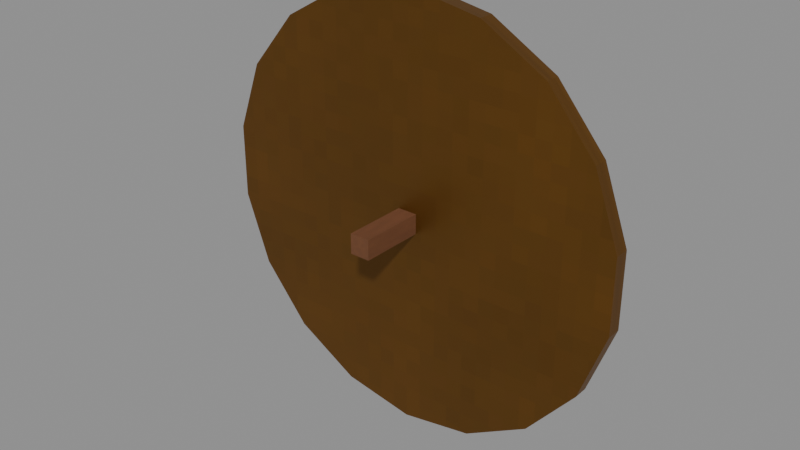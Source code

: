 # Source: scudo_ulisse.blend  (saved by Blender 5.3.31; exported with 4.5.12 LTS)
import bpy
from mathutils import Matrix  # noqa: F401  (used for matrix-valued properties, if any)

bpy.ops.wm.read_factory_settings(use_empty=True)
scene = bpy.context.scene
scene.name = 'Scene'

# ---- images (referenced by path relative to the original .blend; pixels are not part of the script)
import os
ASSET_DIR = os.environ.get("B2B_ASSET_DIR", "")  # directory of the original .blend (textures are referenced by path, not embedded)
HERE = os.path.dirname(os.path.abspath(__file__))  # packed textures are extracted next to this script under _unpacked/

def load_image(name, relpath, width, height, colorspace="sRGB"):
    """Load a texture the original file referenced (path relative to the .blend, or extracted next to this script)."""
    p = next((c for c in (os.path.join(HERE, relpath), os.path.join(ASSET_DIR, relpath)) if relpath and os.path.exists(c)), "")
    if p:
        img = bpy.data.images.load(p, check_existing=True)
        img.name = name
    else:  # same state as the original file: an image datablock whose file is absent (Cycles renders it pink)
        img = bpy.data.images.new(name, width, height)
        img.source = "FILE"
        img.filepath = "//" + (relpath or name)
    img.colorspace_settings.name = colorspace
    return img
img_t_odyssey_palette_basecolor_png = load_image('T_Odyssey_Palette_BaseColor.png', '_unpacked/T_Odyssey_Palette_BaseColor.9b2cdac7.png', 256, 256, 'sRGB')
img_t_odyssey_palette_orm_png = load_image('T_Odyssey_Palette_ORM.png', '_unpacked/T_Odyssey_Palette_ORM.ecff35f3.png', 256, 256, 'Non-Color')

# ---- materials (node trees are filled in below, after node groups)
mat_m_odyssey_palette = bpy.data.materials.new('M_Odyssey_Palette')

# ---- material node trees
mat_m_odyssey_palette.use_nodes = True; mat_m_odyssey_palette.node_tree.nodes.clear()
_N = mat_m_odyssey_palette.node_tree.nodes; _L = mat_m_odyssey_palette.node_tree.links
n0 = _N.new('ShaderNodeBsdfPrincipled'); n0.name = 'Principled BSDF'; n0.location = (-200, 100)
n0.inputs[10].default_value = 0.005
n1 = _N.new('ShaderNodeOutputMaterial'); n1.name = 'Material Output'; n1.location = (200, 100)
n2 = _N.new('ShaderNodeTexImage'); n2.name = 'Image Texture'; n2.location = (-600, 300)
n2.image = img_t_odyssey_palette_basecolor_png
n2.interpolation = 'Closest'
n3 = _N.new('ShaderNodeTexImage'); n3.name = 'Image Texture.001'; n3.location = (-600, -50)
n3.image = img_t_odyssey_palette_orm_png
n3.interpolation = 'Closest'
n4 = _N.new('ShaderNodeSeparateColor'); n4.name = 'Separate Color'; n4.location = (-300, -50)
_L.new(n0.outputs[0], n1.inputs[0])
_L.new(n2.outputs[0], n0.inputs[0])
_L.new(n3.outputs[0], n4.inputs[0])
_L.new(n4.outputs[1], n0.inputs[2])
_L.new(n4.outputs[2], n0.inputs[1])
n1.is_active_output = True

# ---- meshes
me_sm_scudo_ulisse = bpy.data.meshes.new('SM_scudo_ulisse')
me_sm_scudo_ulisse.from_pydata([(0.0, -0.03, 0.0), (0.0, -1.863e-08, 0.0), (0.1478, -0.03, 0.02605), (0.1478, -1.863e-08, 0.02605), (0.2777, -0.03, 0.1011), (0.2777, -1.49e-08, 0.1011), (0.3741, -0.03, 0.216), (0.3741, -9.313e-09, 0.216), (0.4254, -0.03, 0.357), (0.4254, -3.725e-09, 0.357), (0.4254, -0.03, 0.507), (0.4254, 3.725e-09, 0.507), (0.3741, -0.03, 0.648), (0.3741, 9.313e-09, 0.648), (0.2777, -0.03, 0.7629), (0.2777, 1.49e-08, 0.7629), (0.1478, -0.03, 0.8379), (0.1478, 1.863e-08, 0.8379), (0.0, -0.03, 0.864), (0.0, 1.863e-08, 0.864), (-0.1478, -0.03, 0.8379), (-0.1478, 1.863e-08, 0.8379), (-0.2777, -0.03, 0.7629), (-0.2777, 1.49e-08, 0.7629), (-0.3741, -0.03, 0.648), (-0.3741, 9.313e-09, 0.648), (-0.4254, -0.03, 0.507), (-0.4254, 3.725e-09, 0.507), (-0.4254, -0.03, 0.357), (-0.4254, -3.725e-09, 0.357), (-0.3741, -0.03, 0.216), (-0.3741, -9.313e-09, 0.216), (-0.2777, -0.03, 0.1011), (-0.2777, -1.49e-08, 0.1011), (-0.1478, -0.03, 0.02605), (-0.1478, -1.863e-08, 0.02605), (0.0, -1.748e-08, 0.032), (0.0, 0.035, 0.062), (0.1368, -1.643e-08, 0.05612), (0.1265, 0.035, 0.08431), (0.2571, -1.339e-08, 0.1256), (0.2378, 0.035, 0.1486), (0.3464, -8.742e-09, 0.232), (0.3204, 0.035, 0.247), (0.3939, -3.036e-09, 0.3625), (0.3644, 0.035, 0.3678), (0.3939, 3.036e-09, 0.5015), (0.3644, 0.035, 0.4962), (0.3464, 8.742e-09, 0.632), (0.3204, 0.035, 0.617), (0.2571, 1.339e-08, 0.7384), (0.2378, 0.035, 0.7154), (0.1368, 1.643e-08, 0.8079), (0.1265, 0.035, 0.7797), (0.0, 1.748e-08, 0.832), (0.0, 0.035, 0.802), (-0.1368, 1.643e-08, 0.8079), (-0.1265, 0.035, 0.7797), (-0.2571, 1.339e-08, 0.7384), (-0.2378, 0.035, 0.7154), (-0.3464, 8.742e-09, 0.632), (-0.3204, 0.035, 0.617), (-0.3939, 3.036e-09, 0.5015), (-0.3644, 0.035, 0.4962), (-0.3939, -3.036e-09, 0.3625), (-0.3644, 0.035, 0.3678), (-0.3464, -8.742e-09, 0.232), (-0.3204, 0.035, 0.247), (-0.2571, -1.339e-08, 0.1256), (-0.2378, 0.035, 0.1486), (-0.1368, -1.643e-08, 0.05612), (-0.1265, 0.035, 0.08431), (-0.1323, 0.034, 0.2115), (0.1323, 0.034, 0.2115), (0.1588, 0.034, 0.3879), (0.1499, 0.034, 0.5423), (0.1852, 0.034, 0.6525), (0.07938, 0.034, 0.5908), (0.0, 0.034, 0.6084), (-0.07938, 0.034, 0.5908), (-0.1852, 0.034, 0.6525), (-0.1499, 0.034, 0.5423), (-0.1588, 0.034, 0.3879), (-0.1323, 0.046, 0.2115), (0.1323, 0.046, 0.2115), (0.1588, 0.046, 0.3879), (0.1499, 0.046, 0.5423), (0.1852, 0.046, 0.6525), (0.07938, 0.046, 0.5908), (0.0, 0.046, 0.6084), (-0.07938, 0.046, 0.5908), (-0.1852, 0.046, 0.6525), (-0.1499, 0.046, 0.5423), (-0.1588, 0.046, 0.3879), (0.0546, 0.045, 0.4614), (0.0546, 0.053, 0.4614), (0.08176, 0.045, 0.4702), (0.08176, 0.053, 0.4702), (0.09854, 0.045, 0.4933), (0.09854, 0.053, 0.4933), (0.09854, 0.045, 0.5219), (0.09854, 0.053, 0.5219), (0.08176, 0.045, 0.545), (0.08176, 0.053, 0.545), (0.0546, 0.045, 0.5538), (0.0546, 0.053, 0.5538), (0.02744, 0.045, 0.545), (0.02744, 0.053, 0.545), (0.01066, 0.045, 0.5219), (0.01066, 0.053, 0.5219), (0.01066, 0.045, 0.4933), (0.01066, 0.053, 0.4933), (0.02744, 0.045, 0.4702), (0.02744, 0.053, 0.4702), (0.0546, 0.051, 0.4866), (0.0546, 0.059, 0.4866), (0.06945, 0.051, 0.4928), (0.06945, 0.059, 0.4928), (0.0756, 0.051, 0.5076), (0.0756, 0.059, 0.5076), (0.06945, 0.051, 0.5224), (0.06945, 0.059, 0.5224), (0.0546, 0.051, 0.5286), (0.0546, 0.059, 0.5286), (0.03975, 0.051, 0.5224), (0.03975, 0.059, 0.5224), (0.0336, 0.051, 0.5076), (0.0336, 0.059, 0.5076), (0.03975, 0.051, 0.4928), (0.03975, 0.059, 0.4928), (-0.0546, 0.045, 0.4614), (-0.0546, 0.053, 0.4614), (-0.02744, 0.045, 0.4702), (-0.02744, 0.053, 0.4702), (-0.01066, 0.045, 0.4933), (-0.01066, 0.053, 0.4933), (-0.01066, 0.045, 0.5219), (-0.01066, 0.053, 0.5219), (-0.02744, 0.045, 0.545), (-0.02744, 0.053, 0.545), (-0.0546, 0.045, 0.5538), (-0.0546, 0.053, 0.5538), (-0.08176, 0.045, 0.545), (-0.08176, 0.053, 0.545), (-0.09854, 0.045, 0.5219), (-0.09854, 0.053, 0.5219), (-0.09854, 0.045, 0.4933), (-0.09854, 0.053, 0.4933), (-0.08176, 0.045, 0.4702), (-0.08176, 0.053, 0.4702), (-0.0546, 0.051, 0.4866), (-0.0546, 0.059, 0.4866), (-0.03975, 0.051, 0.4928), (-0.03975, 0.059, 0.4928), (-0.0336, 0.051, 0.5076), (-0.0336, 0.059, 0.5076), (-0.03975, 0.051, 0.5224), (-0.03975, 0.059, 0.5224), (-0.0546, 0.051, 0.5286), (-0.0546, 0.059, 0.5286), (-0.06945, 0.051, 0.5224), (-0.06945, 0.059, 0.5224), (-0.0756, 0.051, 0.5076), (-0.0756, 0.059, 0.5076), (-0.06945, 0.051, 0.4928), (-0.06945, 0.059, 0.4928), (-0.02, -0.16, 0.452), (-0.02, 0.04, 0.452), (-0.02, -0.16, 0.412), (-0.02, 0.04, 0.412), (0.02, -0.16, 0.452), (0.02, 0.04, 0.452), (0.02, -0.16, 0.412), (0.02, 0.04, 0.412)], [], [(0, 1, 3, 2), (2, 3, 5, 4), (4, 5, 7, 6), (6, 7, 9, 8), (8, 9, 11, 10), (10, 11, 13, 12), (12, 13, 15, 14), (14, 15, 17, 16), (16, 17, 19, 18), (18, 19, 21, 20), (20, 21, 23, 22), (22, 23, 25, 24), (24, 25, 27, 26), (26, 27, 29, 28), (28, 29, 31, 30), (30, 31, 33, 32), (3, 1, 35, 33, 31, 29, 27, 25, 23, 21, 19, 17, 15, 13, 11, 9, 7, 5), (32, 33, 35, 34), (34, 35, 1, 0), (0, 2, 4, 6, 8, 10, 12, 14, 16, 18, 20, 22, 24, 26, 28, 30, 32, 34), (36, 37, 39, 38), (38, 39, 41, 40), (40, 41, 43, 42), (42, 43, 45, 44), (44, 45, 47, 46), (46, 47, 49, 48), (48, 49, 51, 50), (50, 51, 53, 52), (52, 53, 55, 54), (54, 55, 57, 56), (56, 57, 59, 58), (58, 59, 61, 60), (60, 61, 63, 62), (62, 63, 65, 64), (64, 65, 67, 66), (66, 67, 69, 68), (39, 37, 71, 69, 67, 65, 63, 61, 59, 57, 55, 53, 51, 49, 47, 45, 43, 41), (68, 69, 71, 70), (70, 71, 37, 36), (36, 38, 40, 42, 44, 46, 48, 50, 52, 54, 56, 58, 60, 62, 64, 66, 68, 70), (74, 78, 82), (93, 89, 85), (75, 86, 87, 76), (72, 83, 84, 73), (79, 90, 91, 80), (76, 87, 88, 77), (73, 84, 85, 74), (80, 91, 92, 81), (77, 88, 89, 78), (74, 85, 86, 75), (81, 92, 93, 82), (82, 93, 83, 72), (78, 89, 90, 79), (73, 82, 72), (81, 79, 80), (73, 74, 82), (82, 79, 81), (75, 77, 74), (77, 78, 74), (77, 75, 76), (79, 82, 78), (93, 84, 83), (84, 93, 85), (85, 88, 86), (86, 88, 87), (88, 85, 89), (89, 93, 90), (90, 92, 91), (92, 90, 93), (94, 95, 97, 96), (96, 97, 99, 98), (98, 99, 101, 100), (100, 101, 103, 102), (102, 103, 105, 104), (104, 105, 107, 106), (106, 107, 109, 108), (108, 109, 111, 110), (97, 95, 113, 111, 109, 107, 105, 103, 101, 99), (110, 111, 113, 112), (112, 113, 95, 94), (94, 96, 98, 100, 102, 104, 106, 108, 110, 112), (114, 115, 117, 116), (116, 117, 119, 118), (118, 119, 121, 120), (120, 121, 123, 122), (122, 123, 125, 124), (124, 125, 127, 126), (117, 115, 129, 127, 125, 123, 121, 119), (126, 127, 129, 128), (128, 129, 115, 114), (114, 116, 118, 120, 122, 124, 126, 128), (130, 131, 133, 132), (132, 133, 135, 134), (134, 135, 137, 136), (136, 137, 139, 138), (138, 139, 141, 140), (140, 141, 143, 142), (142, 143, 145, 144), (144, 145, 147, 146), (133, 131, 149, 147, 145, 143, 141, 139, 137, 135), (146, 147, 149, 148), (148, 149, 131, 130), (130, 132, 134, 136, 138, 140, 142, 144, 146, 148), (150, 151, 153, 152), (152, 153, 155, 154), (154, 155, 157, 156), (156, 157, 159, 158), (158, 159, 161, 160), (160, 161, 163, 162), (153, 151, 165, 163, 161, 159, 157, 155), (162, 163, 165, 164), (164, 165, 151, 150), (150, 152, 154, 156, 158, 160, 162, 164), (166, 167, 169, 168), (168, 169, 173, 172), (172, 173, 171, 170), (170, 171, 167, 166), (168, 172, 170, 166), (173, 169, 167, 171)])
_uv = me_sm_scudo_ulisse.uv_layers.new(name='UVMap')
_uv.uv.foreach_set('vector', [0.3125, 0.7617, 0.3125, 0.8633, 0.3301, 0.8633, 0.3301, 0.7617, 0.3301, 0.7617, 0.3301, 0.8633, 0.3456, 0.8633, 0.3456, 0.7617, 0.2617, 0.7736, 0.3633, 0.7736, 0.3633, 0.7871, 0.2617, 0.7871, 0.2617, 0.7871, 0.3633, 0.7871, 0.3633, 0.8037, 0.2617, 0.8037, 0.2617, 0.8037, 0.3633, 0.8037, 0.3633, 0.8213, 0.2617, 0.8213, 0.2617, 0.8213, 0.3633, 0.8213, 0.3633, 0.8379, 0.2617, 0.8379, 0.2617, 0.8379, 0.3633, 0.8379, 0.3633, 0.8514, 0.2617, 0.8514, 0.3456, 0.7617, 0.3456, 0.8633, 0.3301, 0.8633, 0.3301, 0.7617, 0.3301, 0.7617, 0.3301, 0.8633, 0.3125, 0.8633, 0.3125, 0.7617, 0.3125, 0.7617, 0.3125, 0.8633, 0.2949, 0.8633, 0.2949, 0.7617, 0.2949, 0.7617, 0.2949, 0.8633, 0.2794, 0.8633, 0.2794, 0.7617, 0.2617, 0.8514, 0.3633, 0.8514, 0.3633, 0.8379, 0.2617, 0.8379, 0.2617, 0.8379, 0.3633, 0.8379, 0.3633, 0.8213, 0.2617, 0.8213, 0.2617, 0.8213, 0.3633, 0.8213, 0.3633, 0.8037, 0.2617, 0.8037, 0.2617, 0.8037, 0.3633, 0.8037, 0.3633, 0.7871, 0.2617, 0.7871, 0.2617, 0.7871, 0.3633, 0.7871, 0.3633, 0.7736, 0.2617, 0.7736, 0.3301, 0.7648, 0.3125, 0.7617, 0.2949, 0.7648, 0.2794, 0.7736, 0.2678, 0.7871, 0.2617, 0.8037, 0.2617, 0.8213, 0.2678, 0.8379, 0.2794, 0.8514, 0.2949, 0.8602, 0.3125, 0.8633, 0.3301, 0.8602, 0.3456, 0.8514, 0.3572, 0.8379, 0.3633, 0.8213, 0.3633, 0.8037, 0.3572, 0.7871, 0.3456, 0.7736, 0.2794, 0.7617, 0.2794, 0.8633, 0.2949, 0.8633, 0.2949, 0.7617, 0.2949, 0.7617, 0.2949, 0.8633, 0.3125, 0.8633, 0.3125, 0.7617, 0.3125, 0.7617, 0.3301, 0.7648, 0.3456, 0.7736, 0.3572, 0.7871, 0.3633, 0.8037, 0.3633, 0.8213, 0.3572, 0.8379, 0.3456, 0.8514, 0.3301, 0.8602, 0.3125, 0.8633, 0.2949, 0.8602, 0.2794, 0.8514, 0.2678, 0.8379, 0.2617, 0.8213, 0.2617, 0.8037, 0.2678, 0.7871, 0.2794, 0.7736, 0.2949, 0.7648, 0.1875, 0.7617, 0.1875, 0.8633, 0.2038, 0.8633, 0.2051, 0.7617, 0.2051, 0.7617, 0.2038, 0.8633, 0.2182, 0.8633, 0.2206, 0.7617, 0.2206, 0.7736, 0.2182, 0.7765, 0.2288, 0.789, 0.2322, 0.7871, 0.1367, 0.7871, 0.2383, 0.789, 0.2383, 0.8043, 0.1367, 0.8037, 0.1367, 0.8037, 0.2383, 0.8043, 0.2383, 0.8207, 0.1367, 0.8213, 0.1367, 0.8213, 0.2383, 0.8207, 0.2383, 0.836, 0.1367, 0.8379, 0.2322, 0.8379, 0.2288, 0.836, 0.2182, 0.8485, 0.2206, 0.8514, 0.2206, 0.7617, 0.2182, 0.8633, 0.2038, 0.8633, 0.2051, 0.7617, 0.2051, 0.7617, 0.2038, 0.8633, 0.1875, 0.8633, 0.1875, 0.7617, 0.1875, 0.7617, 0.1875, 0.8633, 0.1712, 0.8633, 0.1699, 0.7617, 0.1699, 0.7617, 0.1712, 0.8633, 0.1568, 0.8633, 0.1544, 0.7617, 0.1544, 0.8514, 0.1568, 0.8485, 0.1462, 0.836, 0.1428, 0.8379, 0.1367, 0.8379, 0.2383, 0.836, 0.2383, 0.8207, 0.1367, 0.8213, 0.1367, 0.8213, 0.2383, 0.8207, 0.2383, 0.8043, 0.1367, 0.8037, 0.1367, 0.8037, 0.2383, 0.8043, 0.2383, 0.789, 0.1367, 0.7871, 0.1428, 0.7871, 0.1462, 0.789, 0.1568, 0.7765, 0.1544, 0.7736, 0.2038, 0.7684, 0.1875, 0.7655, 0.1712, 0.7684, 0.1568, 0.7765, 0.1462, 0.789, 0.1405, 0.8043, 0.1405, 0.8207, 0.1462, 0.836, 0.1568, 0.8485, 0.1712, 0.8566, 0.1875, 0.8595, 0.2038, 0.8566, 0.2182, 0.8485, 0.2288, 0.836, 0.2345, 0.8207, 0.2345, 0.8043, 0.2288, 0.789, 0.2182, 0.7765, 0.1544, 0.7617, 0.1568, 0.8633, 0.1712, 0.8633, 0.1699, 0.7617, 0.1699, 0.7617, 0.1712, 0.8633, 0.1875, 0.8633, 0.1875, 0.7617, 0.1875, 0.7617, 0.2051, 0.7648, 0.2206, 0.7736, 0.2322, 0.7871, 0.2383, 0.8037, 0.2383, 0.8213, 0.2322, 0.8379, 0.2206, 0.8514, 0.2051, 0.8602, 0.1875, 0.8633, 0.1699, 0.8602, 0.1544, 0.8514, 0.1428, 0.8379, 0.1367, 0.8213, 0.1367, 0.8037, 0.1428, 0.7871, 0.1544, 0.7736, 0.1699, 0.7648, 0.481, 0.8023, 0.4375, 0.8531, 0.394, 0.8023, 0.394, 0.8023, 0.4375, 0.8531, 0.481, 0.8023, 0.3867, 0.8379, 0.4883, 0.8379, 0.4883, 0.8633, 0.3867, 0.8633, 0.4012, 0.7617, 0.4012, 0.8633, 0.4738, 0.8633, 0.4738, 0.7617, 0.4157, 0.7617, 0.4157, 0.8633, 0.3867, 0.8633, 0.3867, 0.7617, 0.4883, 0.7617, 0.4883, 0.8633, 0.4593, 0.8633, 0.4593, 0.7617, 0.3867, 0.7617, 0.4883, 0.7617, 0.4883, 0.8023, 0.3867, 0.8023, 0.3867, 0.8633, 0.4883, 0.8633, 0.4883, 0.8379, 0.3867, 0.8379, 0.4593, 0.7617, 0.4593, 0.8633, 0.4375, 0.8633, 0.4375, 0.7617, 0.3867, 0.8023, 0.4883, 0.8023, 0.4883, 0.8379, 0.3867, 0.8379, 0.3867, 0.8379, 0.4883, 0.8379, 0.4883, 0.8023, 0.3867, 0.8023, 0.3867, 0.8023, 0.4883, 0.8023, 0.4883, 0.7617, 0.3867, 0.7617, 0.4375, 0.7617, 0.4375, 0.8633, 0.4157, 0.8633, 0.4157, 0.7617, 0.4738, 0.7617, 0.394, 0.8023, 0.4012, 0.7617, 0.3964, 0.8379, 0.4157, 0.8491, 0.3867, 0.8633, 0.4738, 0.7617, 0.481, 0.8023, 0.394, 0.8023, 0.394, 0.8023, 0.4157, 0.8491, 0.3964, 0.8379, 0.4786, 0.8379, 0.4593, 0.8491, 0.481, 0.8023, 0.4593, 0.8491, 0.4375, 0.8531, 0.481, 0.8023, 0.4593, 0.8491, 0.4786, 0.8379, 0.4883, 0.8633, 0.4157, 0.8491, 0.394, 0.8023, 0.4375, 0.8531, 0.394, 0.8023, 0.4738, 0.7617, 0.4012, 0.7617, 0.4738, 0.7617, 0.394, 0.8023, 0.481, 0.8023, 0.481, 0.8023, 0.4593, 0.8491, 0.4786, 0.8379, 0.4786, 0.8379, 0.4593, 0.8491, 0.4883, 0.8633, 0.4593, 0.8491, 0.481, 0.8023, 0.4375, 0.8531, 0.4375, 0.8531, 0.394, 0.8023, 0.4157, 0.8491, 0.4157, 0.8491, 0.3964, 0.8379, 0.3867, 0.8633, 0.3964, 0.8379, 0.4157, 0.8491, 0.394, 0.8023, 0.6875, 0.6367, 0.6875, 0.7383, 0.7189, 0.7383, 0.7189, 0.6367, 0.6367, 0.6464, 0.7383, 0.6464, 0.7383, 0.6718, 0.6367, 0.6718, 0.6367, 0.6718, 0.7383, 0.6718, 0.7383, 0.7032, 0.6367, 0.7032, 0.6367, 0.7032, 0.7383, 0.7032, 0.7383, 0.7286, 0.6367, 0.7286, 0.7189, 0.6367, 0.7189, 0.7383, 0.6875, 0.7383, 0.6875, 0.6367, 0.6875, 0.6367, 0.6875, 0.7383, 0.6561, 0.7383, 0.6561, 0.6367, 0.6367, 0.7286, 0.7383, 0.7286, 0.7383, 0.7032, 0.6367, 0.7032, 0.6367, 0.7032, 0.7383, 0.7032, 0.7383, 0.6718, 0.6367, 0.6718, 0.7189, 0.6464, 0.6875, 0.6367, 0.6561, 0.6464, 0.6367, 0.6718, 0.6367, 0.7032, 0.6561, 0.7286, 0.6875, 0.7383, 0.7189, 0.7286, 0.7383, 0.7032, 0.7383, 0.6718, 0.6367, 0.6718, 0.7383, 0.6718, 0.7383, 0.6464, 0.6367, 0.6464, 0.6561, 0.6367, 0.6561, 0.7383, 0.6875, 0.7383, 0.6875, 0.6367, 0.6875, 0.6367, 0.7189, 0.6464, 0.7383, 0.6718, 0.7383, 0.7032, 0.7189, 0.7286, 0.6875, 0.7383, 0.6561, 0.7286, 0.6367, 0.7032, 0.6367, 0.6718, 0.6561, 0.6464, 0.9375, 0.5117, 0.9375, 0.6133, 0.9734, 0.6133, 0.9734, 0.5117, 0.8867, 0.5266, 0.9883, 0.5266, 0.9883, 0.5625, 0.8867, 0.5625, 0.8867, 0.5625, 0.9883, 0.5625, 0.9883, 0.5984, 0.8867, 0.5984, 0.9734, 0.5117, 0.9734, 0.6133, 0.9375, 0.6133, 0.9375, 0.5117, 0.9375, 0.5117, 0.9375, 0.6133, 0.9016, 0.6133, 0.9016, 0.5117, 0.8867, 0.5984, 0.9883, 0.5984, 0.9883, 0.5625, 0.8867, 0.5625, 0.9734, 0.5266, 0.9375, 0.5117, 0.9016, 0.5266, 0.8867, 0.5625, 0.9016, 0.5984, 0.9375, 0.6133, 0.9734, 0.5984, 0.9883, 0.5625, 0.8867, 0.5625, 0.9883, 0.5625, 0.9883, 0.5266, 0.8867, 0.5266, 0.9016, 0.5117, 0.9016, 0.6133, 0.9375, 0.6133, 0.9375, 0.5117, 0.9375, 0.5117, 0.9734, 0.5266, 0.9883, 0.5625, 0.9734, 0.5984, 0.9375, 0.6133, 0.9016, 0.5984, 0.8867, 0.5625, 0.9016, 0.5266, 0.6875, 0.6367, 0.6875, 0.7383, 0.7189, 0.7383, 0.7189, 0.6367, 0.6367, 0.6464, 0.7383, 0.6464, 0.7383, 0.6718, 0.6367, 0.6718, 0.6367, 0.6718, 0.7383, 0.6718, 0.7383, 0.7032, 0.6367, 0.7032, 0.6367, 0.7032, 0.7383, 0.7032, 0.7383, 0.7286, 0.6367, 0.7286, 0.7189, 0.6367, 0.7189, 0.7383, 0.6875, 0.7383, 0.6875, 0.6367, 0.6875, 0.6367, 0.6875, 0.7383, 0.6561, 0.7383, 0.6561, 0.6367, 0.6367, 0.7286, 0.7383, 0.7286, 0.7383, 0.7032, 0.6367, 0.7032, 0.6367, 0.7032, 0.7383, 0.7032, 0.7383, 0.6718, 0.6367, 0.6718, 0.7189, 0.6464, 0.6875, 0.6367, 0.6561, 0.6464, 0.6367, 0.6718, 0.6367, 0.7032, 0.6561, 0.7286, 0.6875, 0.7383, 0.7189, 0.7286, 0.7383, 0.7032, 0.7383, 0.6718, 0.6367, 0.6718, 0.7383, 0.6718, 0.7383, 0.6464, 0.6367, 0.6464, 0.6561, 0.6367, 0.6561, 0.7383, 0.6875, 0.7383, 0.6875, 0.6367, 0.6875, 0.6367, 0.7189, 0.6464, 0.7383, 0.6718, 0.7383, 0.7032, 0.7189, 0.7286, 0.6875, 0.7383, 0.6561, 0.7286, 0.6367, 0.7032, 0.6367, 0.6718, 0.6561, 0.6464, 0.9375, 0.5117, 0.9375, 0.6133, 0.9734, 0.6133, 0.9734, 0.5117, 0.8867, 0.5266, 0.9883, 0.5266, 0.9883, 0.5625, 0.8867, 0.5625, 0.8867, 0.5625, 0.9883, 0.5625, 0.9883, 0.5984, 0.8867, 0.5984, 0.9734, 0.5117, 0.9734, 0.6133, 0.9375, 0.6133, 0.9375, 0.5117, 0.9375, 0.5117, 0.9375, 0.6133, 0.9016, 0.6133, 0.9016, 0.5117, 0.8867, 0.5984, 0.9883, 0.5984, 0.9883, 0.5625, 0.8867, 0.5625, 0.9734, 0.5266, 0.9375, 0.5117, 0.9016, 0.5266, 0.8867, 0.5625, 0.9016, 0.5984, 0.9375, 0.6133, 0.9734, 0.5984, 0.9883, 0.5625, 0.8867, 0.5625, 0.9883, 0.5625, 0.9883, 0.5266, 0.8867, 0.5266, 0.9016, 0.5117, 0.9016, 0.6133, 0.9375, 0.6133, 0.9375, 0.5117, 0.9375, 0.5117, 0.9734, 0.5266, 0.9883, 0.5625, 0.9734, 0.5984, 0.9375, 0.6133, 0.9016, 0.5984, 0.8867, 0.5625, 0.9016, 0.5266, 0.5117, 0.8633, 0.6133, 0.8633, 0.6133, 0.7617, 0.5117, 0.7617, 0.5117, 0.7617, 0.5117, 0.8633, 0.6133, 0.8633, 0.6133, 0.7617, 0.5117, 0.7617, 0.6133, 0.7617, 0.6133, 0.8633, 0.5117, 0.8633, 0.6133, 0.7617, 0.6133, 0.8633, 0.5117, 0.8633, 0.5117, 0.7617, 0.5117, 0.7617, 0.6133, 0.7617, 0.6133, 0.8633, 0.5117, 0.8633, 0.6133, 0.7617, 0.5117, 0.7617, 0.5117, 0.8633, 0.6133, 0.8633])
me_sm_scudo_ulisse.materials.append(mat_m_odyssey_palette)
me_sm_scudo_ulisse.update()

# ---- objects
ob_sm_scudo_ulisse = bpy.data.objects.new('SM_scudo_ulisse', me_sm_scudo_ulisse)

# ---- transforms, parenting, visibility, modifiers, constraints
ob_sm_scudo_ulisse.location = (0.0, 0.0, 0.0)

# ---- collection membership
scene.collection.objects.link(ob_sm_scudo_ulisse)

# ---- scene / render settings (as saved in the file)
scene.frame_start = 1; scene.frame_end = 250; scene.frame_set(1)
scene.render.engine = 'BLENDER_EEVEE_NEXT'
scene.render.bake_bias = 0.0
scene.render.bake_samples = 0
scene.render.compositor_device = 'GPU'
scene.eevee.use_volume_custom_range = False
scene.eevee.fast_gi_thickness_near = 0.1
scene.eevee.fast_gi_thickness_far = 0.0
scene.eevee.ray_tracing_options.screen_trace_thickness = 0.1
bpy.context.view_layer.update()

# ---- added for rendering (the .blend has no active camera and no usable light): camera, sun + grey world if the file has none
cam_auto = bpy.data.cameras.new('AutoCamera')
cam_auto.lens = 50.0
cam_auto.sensor_width = 36.0
cam_auto.clip_end = 1000.0
ob_auto_camera = bpy.data.objects.new('AutoCamera', cam_auto)
scene.collection.objects.link(ob_auto_camera)
ob_auto_camera.location = (1.14011, -1.41863, 1.34409)
ob_auto_camera.rotation_euler = (1.09748, -7.21219e-08, 0.694738)
scene.camera = ob_auto_camera
light_auto_sun = bpy.data.lights.new('AutoSun', 'SUN')
light_auto_sun.energy = 3.0
light_auto_sun.angle = 0.0523599
ob_auto_sun = bpy.data.objects.new('AutoSun', light_auto_sun)
scene.collection.objects.link(ob_auto_sun)
ob_auto_sun.rotation_euler = (0.872665, 0.174533, 0.523599)
if scene.world is None:
    world_auto = bpy.data.worlds.new('AutoWorld')
    world_auto.color = (0.3, 0.3, 0.3)
    scene.world = world_auto
bpy.context.view_layer.update()
